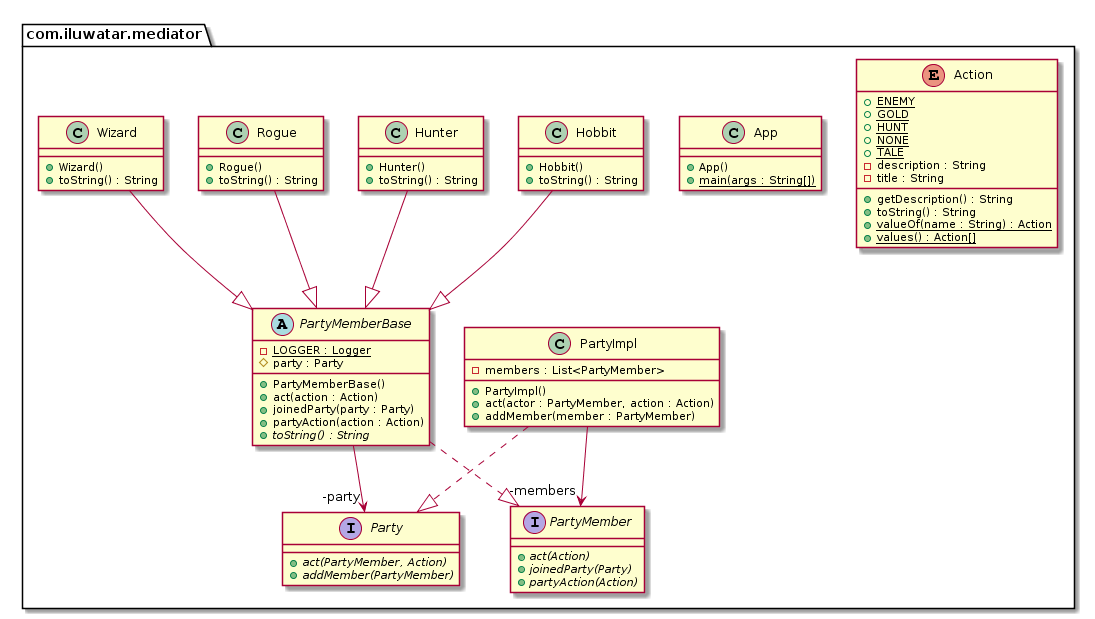

The diagram above was rendered by PlantUML. Its source (embedded in the PNG):
@startuml
package com.iluwatar.mediator {
  enum Action {
    + ENEMY {static}
    + GOLD {static}
    + HUNT {static}
    + NONE {static}
    + TALE {static}
    - description : String
    - title : String
    + getDescription() : String
    + toString() : String
    + valueOf(name : String) : Action {static}
    + values() : Action[] {static}
  }
  class App {
    + App()
    + main(args : String[]) {static}
  }
  class Hobbit {
    + Hobbit()
    + toString() : String
  }
  class Hunter {
    + Hunter()
    + toString() : String
  }
  interface Party {
    + act(PartyMember, Action) {abstract}
    + addMember(PartyMember) {abstract}
  }
  class PartyImpl {
    - members : List<PartyMember>
    + PartyImpl()
    + act(actor : PartyMember, action : Action)
    + addMember(member : PartyMember)
  }
  interface PartyMember {
    + act(Action) {abstract}
    + joinedParty(Party) {abstract}
    + partyAction(Action) {abstract}
  }
  abstract class PartyMemberBase {
    - LOGGER : Logger {static}
    # party : Party
    + PartyMemberBase()
    + act(action : Action)
    + joinedParty(party : Party)
    + partyAction(action : Action)
    + toString() : String {abstract}
  }
  class Rogue {
    + Rogue()
    + toString() : String
  }
  class Wizard {
    + Wizard()
    + toString() : String
  }
}
PartyImpl -->  "-members" PartyMember
PartyMemberBase -->  "-party" Party
Hobbit --|> PartyMemberBase 
Hunter --|> PartyMemberBase 
PartyImpl ..|> Party 
PartyMemberBase ..|> PartyMember 
Rogue --|> PartyMemberBase 
Wizard --|> PartyMemberBase
@enduml